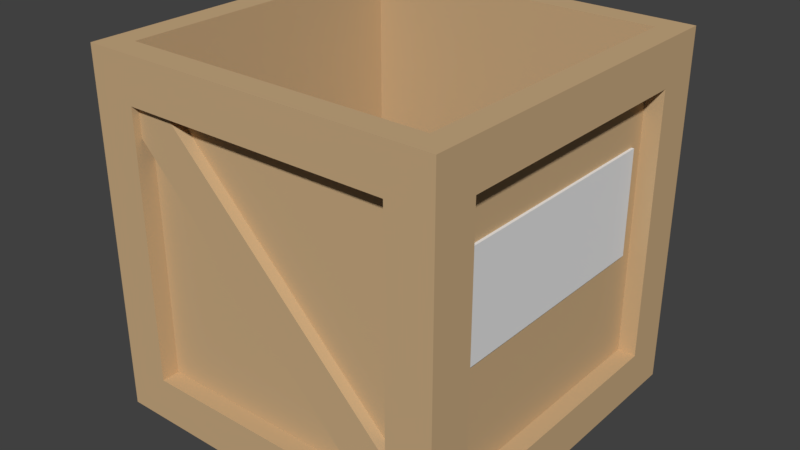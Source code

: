 # Source: crate_no_lid.blend  (saved by Blender 2.78.0; exported with 4.5.12 LTS)
import bpy
from mathutils import Matrix  # noqa: F401  (used for matrix-valued properties, if any)

bpy.ops.wm.read_factory_settings(use_empty=True)
scene = bpy.context.scene
scene.name = 'Scene'

# ---- collections
col_collection_1 = bpy.data.collections.new('Collection 1'); scene.collection.children.link(col_collection_1)

# ---- materials (node trees are filled in below, after node groups)
mat_crate_label = bpy.data.materials.new('crate_label')
mat_crate_label.alpha_threshold = 0.0
mat_crate_label.use_transparent_shadow = False
mat_crate_label.roughness = 0.5
mat_crate_material = bpy.data.materials.new('crate_material')
mat_crate_material.alpha_threshold = 0.0
mat_crate_material.use_transparent_shadow = False
mat_crate_material.diffuse_color = (0.5926, 0.41, 0.225, 1.0)
mat_crate_material.roughness = 0.3
mat_crate_material.specular_intensity = 0.0
mat_crate_material.line_color = (0.0, 0.0, 0.0, 1.0)

# ---- material node trees

# ---- world
world_world = bpy.data.worlds.new('World'); scene.world = world_world
world_world.color = (0.05088, 0.05088, 0.05088)
world_world.use_sun_shadow = False
world_world.sun_shadow_jitter_overblur = 0.0
world_world.cycles.sampling_method = 'MANUAL'

# ---- meshes
me_cube_006 = bpy.data.meshes.new('Cube.006')
me_cube_006.from_pydata([(-1.0, -1.0, -1.0), (-1.0, -1.0, 1.0), (-1.0, 1.0, -1.0), (-1.0, 1.0, 1.0), (1.0, -1.0, -1.0), (1.0, -1.0, 1.0), (1.0, 1.0, -1.0), (1.0, 1.0, 1.0)], [], [(0, 1, 3, 2), (2, 3, 7, 6), (6, 7, 5, 4), (4, 5, 1, 0), (2, 6, 4, 0), (7, 3, 1, 5)])
me_cube_006.materials.append(mat_crate_label)
me_cube_006.use_remesh_preserve_volume = False
me_cube_006.use_remesh_preserve_attributes = False
me_cube_006.use_mirror_vertex_groups = False
me_cube_006.update()
me_cube_003 = bpy.data.meshes.new('Cube.003')
me_cube_003.from_pydata([(-1.0, -1.0, -1.0), (-1.0, -1.0, 1.0), (-1.0, 1.0, -1.0), (-1.0, 1.0, 1.0), (1.0, -1.0, -1.0), (1.0, -1.0, 1.0), (1.0, 1.0, -1.0), (1.0, 1.0, 1.0)], [], [(0, 1, 3, 2), (2, 3, 7, 6), (6, 7, 5, 4), (4, 5, 1, 0), (2, 6, 4, 0), (7, 3, 1, 5)])
me_cube_003.materials.append(mat_crate_material)
me_cube_003.use_remesh_preserve_volume = False
me_cube_003.use_remesh_preserve_attributes = False
me_cube_003.use_mirror_vertex_groups = False
me_cube_003.update()
me_cube_002 = bpy.data.meshes.new('Cube.002')
me_cube_002.from_pydata([(-1.0, -1.0, -1.0), (-1.0, -1.0, 1.0), (-1.0, 1.0, -1.0), (-1.0, 1.0, 1.0), (1.0, -1.0, -1.0), (1.0, -1.0, 1.0), (1.0, 1.0, -1.0), (1.0, 1.0, 1.0)], [], [(0, 1, 3, 2), (2, 3, 7, 6), (6, 7, 5, 4), (4, 5, 1, 0), (2, 6, 4, 0), (7, 3, 1, 5)])
me_cube_002.materials.append(mat_crate_material)
me_cube_002.use_remesh_preserve_volume = False
me_cube_002.use_remesh_preserve_attributes = False
me_cube_002.use_mirror_vertex_groups = False
me_cube_002.update()
me_cube_001 = bpy.data.meshes.new('Cube.001')
me_cube_001.from_pydata([(-1.0, -1.0, -1.0), (-1.0, -1.0, 1.0), (-1.0, 1.0, -1.0), (-1.0, 1.0, 1.0), (1.0, -1.0, -1.0), (1.0, -1.0, 1.0), (1.0, 1.0, -1.0), (1.0, 1.0, 1.0)], [], [(0, 1, 3, 2), (2, 3, 7, 6), (6, 7, 5, 4), (4, 5, 1, 0), (2, 6, 4, 0), (7, 3, 1, 5)])
me_cube_001.materials.append(mat_crate_material)
me_cube_001.use_remesh_preserve_volume = False
me_cube_001.use_remesh_preserve_attributes = False
me_cube_001.use_mirror_vertex_groups = False
me_cube_001.update()
me_cube = bpy.data.meshes.new('Cube')
me_cube.from_pydata([(1.0, 1.0, -1.0), (1.0, -1.0, -1.0), (-1.0, -1.0, -1.0), (-1.0, 1.0, -1.0), (1.0, 1.0, 1.0), (1.0, -1.0, 1.0), (-1.0, -1.0, 1.0), (-1.0, 1.0, 1.0), (0.8594, 0.8594, 1.0), (0.8594, -0.8594, 1.0), (-0.8594, -0.8594, 1.0), (-0.8594, 0.8594, 1.0), (0.8594, 0.8594, -0.873), (0.8594, -0.8594, -0.873), (-0.8594, -0.8594, -0.873), (-0.8594, 0.8594, -0.873), (0.75, -1.0, -0.75), (-0.75, -1.0, -0.75), (0.75, -1.0, 0.75), (-0.75, -1.0, 0.75), (-1.0, -0.75, -0.75), (-1.0, 0.75, -0.75), (-1.0, -0.75, 0.75), (-1.0, 0.75, 0.75), (0.75, 1.0, -0.75), (-0.75, 1.0, -0.75), (0.75, 1.0, 0.75), (-0.75, 1.0, 0.75), (1.0, 0.75, -0.75), (1.0, -0.75, -0.75), (1.0, 0.75, 0.75), (1.0, -0.75, 0.75), (0.75, 0.75, -1.0), (0.75, -0.75, -1.0), (-0.75, 0.75, -1.0), (-0.75, -0.75, -1.0), (0.75, -0.9, -0.75), (-0.75, -0.9, -0.75), (0.75, -0.9, 0.75), (-0.75, -0.9, 0.75), (-0.9, -0.75, -0.75), (-0.9, 0.75, -0.75), (-0.9, -0.75, 0.75), (-0.9, 0.75, 0.75), (0.75, 0.9, -0.75), (-0.75, 0.9, -0.75), (0.75, 0.9, 0.75), (-0.75, 0.9, 0.75), (0.9, 0.75, -0.75), (0.9, -0.75, -0.75), (0.9, 0.75, 0.75), (0.9, -0.75, 0.75), (0.75, 0.75, -0.9), (0.75, -0.75, -0.9), (-0.75, 0.75, -0.9), (-0.75, -0.75, -0.9)], [], [(3, 0, 32, 34), (6, 5, 9, 10), (4, 5, 31, 30), (5, 6, 19, 18), (2, 6, 22, 20), (0, 3, 25, 24), (5, 4, 8, 9), (7, 6, 10, 11), (4, 7, 11, 8), (9, 8, 12, 13), (11, 10, 14, 15), (8, 11, 15, 12), (10, 9, 13, 14), (12, 15, 14, 13), (19, 17, 37, 39), (6, 2, 17, 19), (1, 5, 18, 16), (2, 1, 16, 17), (22, 23, 43, 42), (6, 7, 23, 22), (7, 3, 21, 23), (3, 2, 20, 21), (26, 24, 44, 46), (4, 0, 24, 26), (7, 4, 26, 27), (3, 7, 27, 25), (31, 29, 49, 51), (5, 1, 29, 31), (0, 4, 30, 28), (1, 0, 28, 29), (35, 34, 54, 55), (0, 1, 33, 32), (2, 3, 34, 35), (1, 2, 35, 33), (36, 38, 39, 37), (17, 16, 36, 37), (18, 19, 39, 38), (16, 18, 38, 36), (40, 42, 43, 41), (20, 22, 42, 40), (23, 21, 41, 43), (21, 20, 40, 41), (46, 44, 45, 47), (25, 27, 47, 45), (24, 25, 45, 44), (27, 26, 46, 47), (48, 50, 51, 49), (29, 28, 48, 49), (30, 31, 51, 50), (28, 30, 50, 48), (52, 53, 55, 54), (34, 32, 52, 54), (33, 35, 55, 53), (32, 33, 53, 52)])
me_cube.materials.append(mat_crate_material)
me_cube.use_remesh_preserve_volume = False
me_cube.use_remesh_preserve_attributes = False
me_cube.use_mirror_vertex_groups = False
me_cube.update()

# ---- objects
ob_cube_006 = bpy.data.objects.new('Cube.006', me_cube_006)
ob_cube_003 = bpy.data.objects.new('Cube.003', me_cube_003)
ob_cube_002 = bpy.data.objects.new('Cube.002', me_cube_002)
ob_cube_001 = bpy.data.objects.new('Cube.001', me_cube_001)
ob_cube = bpy.data.objects.new('Cube', me_cube)

# ---- transforms, parenting, visibility, modifiers, constraints
ob_cube_006.location = (0.8998, 0.0, 1.159)
ob_cube_006.scale = (0.01506, 0.6628, 0.2946)
ob_cube_006.lineart.crease_threshold = 0.0
ob_cube_003.location = (-0.9127, 0.02679, 1.008)
ob_cube_003.rotation_euler = (0.0, 0.7854, 1.571)
ob_cube_003.scale = (0.125, 0.04, 1.233)
ob_cube_003.lineart.crease_threshold = 0.0
ob_cube_002.location = (0.0, 0.9339, 1.008)
ob_cube_002.rotation_euler = (0.0, 0.7854, 0.0)
ob_cube_002.scale = (0.125, 0.04, 1.233)
ob_cube_002.lineart.crease_threshold = 0.0
ob_cube_001.location = (0.0, -0.9208, 1.008)
ob_cube_001.rotation_euler = (0.0, -0.7854, 0.0)
ob_cube_001.scale = (0.125, 0.04, 1.233)
ob_cube_001.lineart.crease_threshold = 0.0
ob_cube.location = (0.0, 0.0, 1.0)
ob_cube.lock_rotations_4d = False
ob_cube.empty_display_type = 'ARROWS'
ob_cube.lineart.crease_threshold = 0.0

# ---- collection membership
col_collection_1.objects.link(ob_cube_006)
col_collection_1.objects.link(ob_cube_003)
col_collection_1.objects.link(ob_cube_002)
col_collection_1.objects.link(ob_cube_001)
col_collection_1.objects.link(ob_cube)

# ---- scene / render settings (as saved in the file)
scene.frame_start = 1; scene.frame_end = 250; scene.frame_set(1)
scene.render.engine = 'BLENDER_EEVEE_NEXT'
scene.render.resolution_percentage = 50
scene.render.dither_intensity = 0.0
scene.cycles.use_denoising = False
scene.cycles.samples = 128
scene.cycles.sampling_pattern = 'TABULATED_SOBOL'
scene.cycles.light_sampling_threshold = 0.0
scene.cycles.use_adaptive_sampling = False
scene.cycles.use_light_tree = False
scene.cycles.blur_glossy = 0.0
scene.cycles.sample_clamp_indirect = 0.0
scene.view_settings.view_transform = 'Standard'
bpy.context.view_layer.update()

# ---- added for rendering (the .blend has no active camera and no usable light): camera, sun
cam_auto = bpy.data.cameras.new('AutoCamera')
cam_auto.lens = 50.0
cam_auto.sensor_width = 36.0
cam_auto.clip_end = 1000.0
ob_auto_camera = bpy.data.objects.new('AutoCamera', cam_auto)
scene.collection.objects.link(ob_auto_camera)
ob_auto_camera.location = (3.20507, -3.84609, 3.56406)
ob_auto_camera.rotation_euler = (1.09748, -7.21219e-08, 0.694738)
scene.camera = ob_auto_camera
light_auto_sun = bpy.data.lights.new('AutoSun', 'SUN')
light_auto_sun.energy = 3.0
light_auto_sun.angle = 0.0523599
ob_auto_sun = bpy.data.objects.new('AutoSun', light_auto_sun)
scene.collection.objects.link(ob_auto_sun)
ob_auto_sun.rotation_euler = (0.872665, 0.174533, 0.523599)
bpy.context.view_layer.update()
